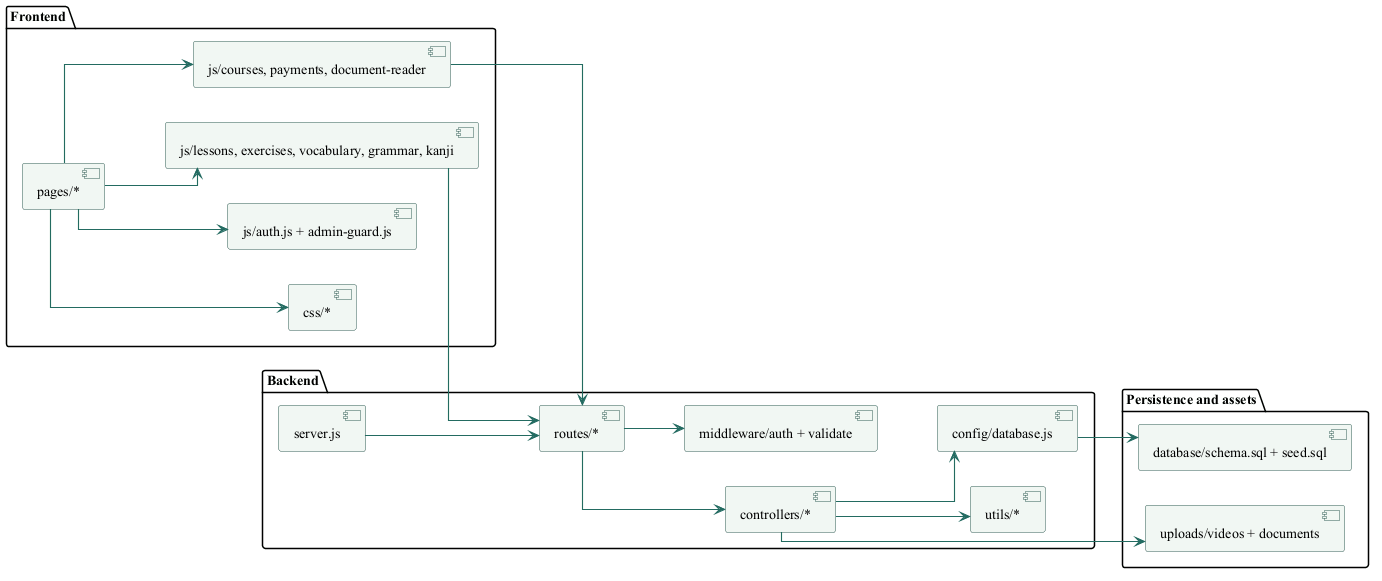

The diagram above was rendered by PlantUML. Its source (embedded in the PNG):
@startuml
skinparam backgroundColor #FFFFFF
skinparam defaultFontName "Times New Roman"
skinparam defaultFontSize 14
skinparam shadowing false
skinparam ArrowColor #236B61
skinparam ArrowThickness 1.1
skinparam BorderColor #315C55
skinparam ActorBorderColor #315C55
skinparam ActorFontColor #203D39
skinparam UsecaseBorderColor #315C55
skinparam UsecaseBackgroundColor #F1F7F3
skinparam ComponentBorderColor #315C55
skinparam ComponentBackgroundColor #F1F7F3
skinparam ClassBorderColor #315C55
skinparam ClassBackgroundColor #F8FAF8
skinparam DatabaseBorderColor #315C55
skinparam DatabaseBackgroundColor #F1F7F3
skinparam linetype ortho
left to right direction
package "Frontend" {
  [pages/*] as Pages
  [css/*] as Styles
  [js/auth.js + admin-guard.js] as AuthUI
  [js/lessons, exercises, vocabulary, grammar, kanji] as LearningUI
  [js/courses, payments, document-reader] as CommerceUI
}
package "Backend" {
  [server.js] as Server
  [routes/*] as Routes
  [controllers/*] as Controllers
  [middleware/auth + validate] as Middleware
  [utils/*] as Utils
  [config/database.js] as DBConfig
}
package "Persistence and assets" {
  [database/schema.sql + seed.sql] as SQL
  [uploads/videos + documents] as Uploads
}
Pages --> Styles
Pages --> AuthUI
Pages --> LearningUI
Pages --> CommerceUI
LearningUI --> Routes
CommerceUI --> Routes
Server --> Routes
Routes --> Middleware
Routes --> Controllers
Controllers --> Utils
Controllers --> DBConfig
DBConfig --> SQL
Controllers --> Uploads
@enduml